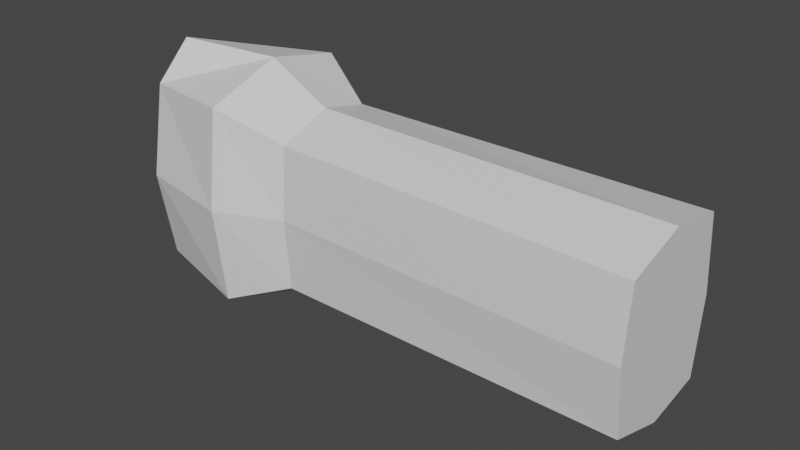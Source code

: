 # Source: Fist.blend  (saved by Blender 2.82.7; exported with 4.5.12 LTS)
import bpy
from mathutils import Matrix  # noqa: F401  (used for matrix-valued properties, if any)

bpy.ops.wm.read_factory_settings(use_empty=True)
scene = bpy.context.scene
scene.name = 'Scene'

# ---- collections
col_collection = bpy.data.collections.new('Collection'); scene.collection.children.link(col_collection)

# ---- materials (node trees are filled in below, after node groups)
mat_material = bpy.data.materials.new('Material')
mat_material.alpha_threshold = 0.0
mat_material.use_transparent_shadow = False
mat_material.line_color = (0.0, 0.0, 0.0, 1.0)

# ---- material node trees
mat_material.use_nodes = True; mat_material.node_tree.nodes.clear()
_N = mat_material.node_tree.nodes; _L = mat_material.node_tree.links
n0 = _N.new('ShaderNodeOutputMaterial'); n0.name = 'Material Output'; n0.location = (300, 300)
n1 = _N.new('ShaderNodeBsdfPrincipled'); n1.name = 'Principled BSDF'; n1.location = (10, 300)
n1.distribution = 'GGX'
n1.subsurface_method = 'BURLEY'
n1.inputs[2].default_value = 0.4
n1.inputs[3].default_value = 1.45
n1.inputs[27].default_value = (0.0, 0.0, 0.0, 1.0)
n1.inputs[28].default_value = 1.0
_L.new(n1.outputs[0], n0.inputs[0])
n0.is_active_output = True

# ---- world
world_world = bpy.data.worlds.new('World'); scene.world = world_world
world_world.use_nodes = True; world_world.node_tree.nodes.clear()
_N = world_world.node_tree.nodes; _L = world_world.node_tree.links
n0 = _N.new('ShaderNodeOutputWorld'); n0.name = 'World Output'; n0.location = (300, 300)
n1 = _N.new('ShaderNodeBackground'); n1.name = 'Background'; n1.location = (10, 300)
n1.inputs[0].default_value = (0.05088, 0.05088, 0.05088, 1.0)
_L.new(n1.outputs[0], n0.inputs[0])
n0.is_active_output = True
world_world.color = (0.05088, 0.05088, 0.05088)
world_world.use_sun_shadow = False
world_world.sun_shadow_jitter_overblur = 0.0

# ---- meshes
me_cube = bpy.data.meshes.new('Cube')
me_cube.from_pydata([(2.235e-08, -0.03395, -0.04341), (2.235e-08, -0.03395, 0.04265), (2.235e-08, 0.02742, -0.04857), (2.235e-08, 0.02742, 0.04781), (-0.1001, -0.03284, -0.05434), (-0.1001, -0.03284, 0.05357), (-0.09359, 0.02362, -0.0608), (-0.09359, 0.02362, 0.06004), (-0.03862, -0.0473, 0.0581), (-0.03862, 0.04449, -0.06587), (-0.03862, 0.04449, 0.0651), (-0.03862, -0.0473, -0.05886), (-0.03862, -0.001383, -0.07506), (-0.03862, -0.001383, 0.07429), (2.235e-08, -0.002594, 0.05457), (-0.1059, -0.01164, -0.06986), (2.235e-08, -0.002594, -0.05533), (-0.1, -0.01075, 0.07559), (0.209, 0.03272, 0.04543), (0.209, -0.002594, 0.05186), (0.209, -0.002594, -0.05262), (0.209, 0.03272, -0.04619), (0.209, -0.03869, 0.04053), (0.209, -0.03869, -0.04129), (2.235e-08, -0.03709, -0.0003821), (-0.0929, 0.03086, -0.0003821), (2.235e-08, 0.0319, -0.0003821), (-0.1, -0.04225, -0.0003821), (-0.03862, -0.05414, -0.0003821), (-0.03862, 0.05137, -0.0003821), (-0.1059, -0.01164, -0.0003821), (0.209, -0.04314, -0.0003821), (0.209, 0.03795, -0.0003821), (0.209, -0.002594, -0.0003821)], [], [(12, 15, 6, 9), (0, 11, 12, 16), (29, 9, 6, 25), (13, 14, 3, 10), (30, 15, 4, 27), (26, 3, 18, 32), (28, 11, 0, 24), (17, 13, 10, 7), (27, 4, 11, 28), (16, 12, 9, 2), (33, 20, 21, 32), (11, 4, 15, 12), (8, 1, 14, 13), (25, 6, 15, 30), (3, 14, 19, 18), (5, 8, 13, 17), (26, 2, 9, 29), (31, 23, 20, 33), (14, 1, 22, 19), (24, 0, 23, 31), (16, 2, 21, 20), (0, 16, 20, 23), (1, 24, 31, 22), (22, 31, 33, 19), (3, 26, 29, 10), (7, 25, 30, 17), (19, 33, 32, 18), (5, 27, 28, 8), (8, 28, 24, 1), (2, 26, 32, 21), (17, 30, 27, 5), (10, 29, 25, 7)])
_uv = me_cube.uv_layers.new(name='UVMap')
_uv.uv.foreach_set('vector', [0.7215, 0.625, 0.876, 0.6244, 0.875, 0.75, 0.7215, 0.75, 0.625, 0.5, 0.7215, 0.5, 0.7215, 0.625, 0.625, 0.625, 0.5, 0.8465, 0.625, 0.8465, 0.625, 1.0, 0.5, 1.0, 0.2785, 0.625, 0.375, 0.625, 0.375, 0.75, 0.2785, 0.75, 0.5, 0.125, 0.6141, 0.125, 0.625, 0.25, 0.5, 0.25, 0.5, 0.75, 0.375, 0.75, 0.375, 0.75, 0.5, 0.75, 0.5, 0.4035, 0.625, 0.4035, 0.625, 0.5, 0.5, 0.5, 0.1383, 0.625, 0.2785, 0.625, 0.2785, 0.75, 0.125, 0.75, 0.5, 0.25, 0.625, 0.25, 0.625, 0.4035, 0.5, 0.4035, 0.625, 0.625, 0.7215, 0.625, 0.7215, 0.75, 0.625, 0.75, 0.5, 0.625, 0.625, 0.625, 0.625, 0.75, 0.5, 0.75, 0.7215, 0.5, 0.875, 0.5, 0.876, 0.6244, 0.7215, 0.625, 0.2785, 0.5, 0.375, 0.5, 0.375, 0.625, 0.2785, 0.625, 0.5, 0.0, 0.625, 0.0, 0.6141, 0.125, 0.5, 0.125, 0.375, 0.75, 0.375, 0.625, 0.375, 0.625, 0.375, 0.75, 0.125, 0.5, 0.2785, 0.5, 0.2785, 0.625, 0.1383, 0.625, 0.5, 0.75, 0.625, 0.75, 0.625, 0.8465, 0.5, 0.8465, 0.5, 0.5, 0.625, 0.5, 0.625, 0.625, 0.5, 0.625, 0.375, 0.625, 0.375, 0.5, 0.375, 0.5, 0.375, 0.625, 0.5, 0.5, 0.625, 0.5, 0.625, 0.5, 0.5, 0.5, 0.625, 0.625, 0.625, 0.75, 0.625, 0.75, 0.625, 0.625, 0.625, 0.5, 0.625, 0.625, 0.625, 0.625, 0.625, 0.5, 0.375, 0.5, 0.5, 0.5, 0.5, 0.5, 0.375, 0.5, 0.375, 0.5, 0.5, 0.5, 0.5, 0.625, 0.375, 0.625, 0.375, 0.75, 0.5, 0.75, 0.5, 0.8465, 0.375, 0.8465, 0.375, 0.0, 0.5, 0.0, 0.5, 0.125, 0.3744, 0.1208, 0.375, 0.625, 0.5, 0.625, 0.5, 0.75, 0.375, 0.75, 0.375, 0.25, 0.5, 0.25, 0.5, 0.4035, 0.375, 0.4035, 0.375, 0.4035, 0.5, 0.4035, 0.5, 0.5, 0.375, 0.5, 0.625, 0.75, 0.5, 0.75, 0.5, 0.75, 0.625, 0.75, 0.3744, 0.1208, 0.5, 0.125, 0.5, 0.25, 0.375, 0.25, 0.375, 0.8465, 0.5, 0.8465, 0.5, 1.0, 0.375, 1.0])
me_cube.materials.append(mat_material)
me_cube.use_remesh_preserve_volume = False
me_cube.use_remesh_preserve_attributes = False
me_cube.use_mirror_vertex_groups = False
me_cube.update()

# ---- objects
ob_cube = bpy.data.objects.new('Cube', me_cube)

# ---- transforms, parenting, visibility, modifiers, constraints
ob_cube.location = (0.0, 0.0, 0.0)
ob_cube.lock_rotations_4d = False
ob_cube.empty_display_type = 'ARROWS'
ob_cube.lineart.crease_threshold = 0.0

# ---- collection membership
col_collection.objects.link(ob_cube)

# ---- scene / render settings (as saved in the file)
scene.frame_start = 1; scene.frame_end = 250; scene.frame_set(1)
scene.render.engine = 'BLENDER_EEVEE_NEXT'
scene.cycles.use_denoising = False
scene.cycles.samples = 128
scene.cycles.sampling_pattern = 'TABULATED_SOBOL'
scene.cycles.use_adaptive_sampling = False
scene.cycles.use_light_tree = False
scene.view_settings.view_transform = 'Filmic'
bpy.context.view_layer.update()

# ---- added for rendering (the .blend has no active camera and no usable light): camera, sun
cam_auto = bpy.data.cameras.new('AutoCamera')
cam_auto.lens = 50.0
cam_auto.sensor_width = 36.0
cam_auto.clip_end = 1000.0
ob_auto_camera = bpy.data.objects.new('AutoCamera', cam_auto)
scene.collection.objects.link(ob_auto_camera)
ob_auto_camera.location = (0.388953, -0.406233, 0.27017)
ob_auto_camera.rotation_euler = (1.09748, -7.21219e-08, 0.694738)
scene.camera = ob_auto_camera
light_auto_sun = bpy.data.lights.new('AutoSun', 'SUN')
light_auto_sun.energy = 3.0
light_auto_sun.angle = 0.0523599
ob_auto_sun = bpy.data.objects.new('AutoSun', light_auto_sun)
scene.collection.objects.link(ob_auto_sun)
ob_auto_sun.rotation_euler = (0.872665, 0.174533, 0.523599)
bpy.context.view_layer.update()
